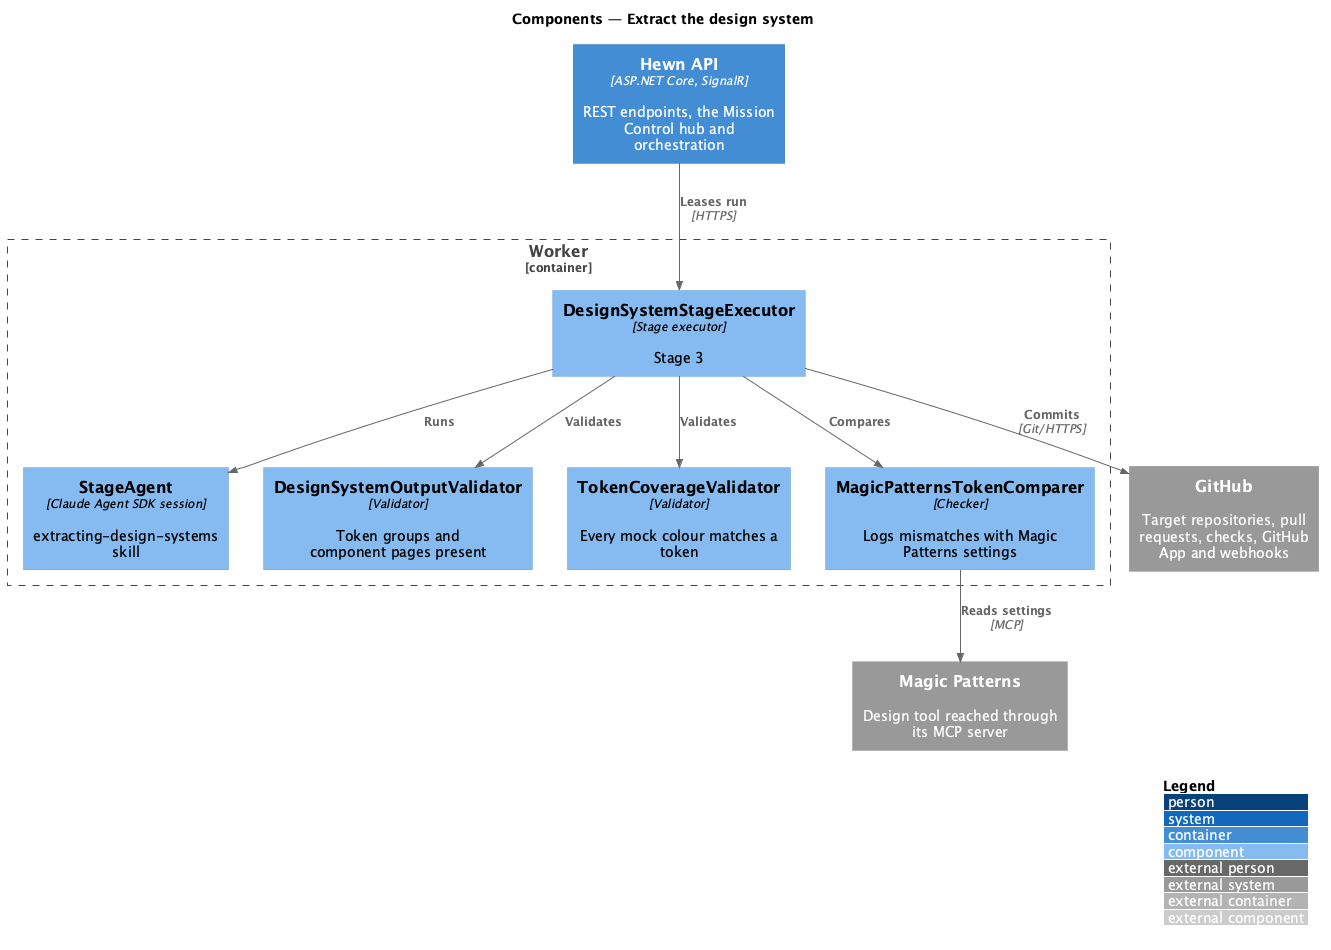

The diagram above was rendered by PlantUML. Its source (embedded in the PNG):
@startuml
!include <C4/C4_Component>
LAYOUT_WITH_LEGEND()
title Components — Extract the design system

Container(api, "Hewn API", "ASP.NET Core, SignalR", "REST endpoints, the Mission Control hub and orchestration")
Container_Boundary(worker_b, "Worker") {
  Component(exec, "DesignSystemStageExecutor", "Stage executor", "Stage 3")
  Component(agent, "StageAgent", "Claude Agent SDK session", "extracting-design-systems skill")
  Component(out, "DesignSystemOutputValidator", "Validator", "Token groups and component pages present")
  Component(cov, "TokenCoverageValidator", "Validator", "Every mock colour matches a token")
  Component(cmp, "MagicPatternsTokenComparer", "Checker", "Logs mismatches with Magic Patterns settings")
}
System_Ext(magic, "Magic Patterns", "Design tool reached through its MCP server")
System_Ext(github, "GitHub", "Target repositories, pull requests, checks, GitHub App and webhooks")

Rel(api, exec, "Leases run", "HTTPS")
Rel(exec, agent, "Runs")
Rel(exec, out, "Validates")
Rel(exec, cov, "Validates")
Rel(exec, cmp, "Compares")
Rel(cmp, magic, "Reads settings", "MCP")
Rel(exec, github, "Commits", "Git/HTTPS")
@enduml